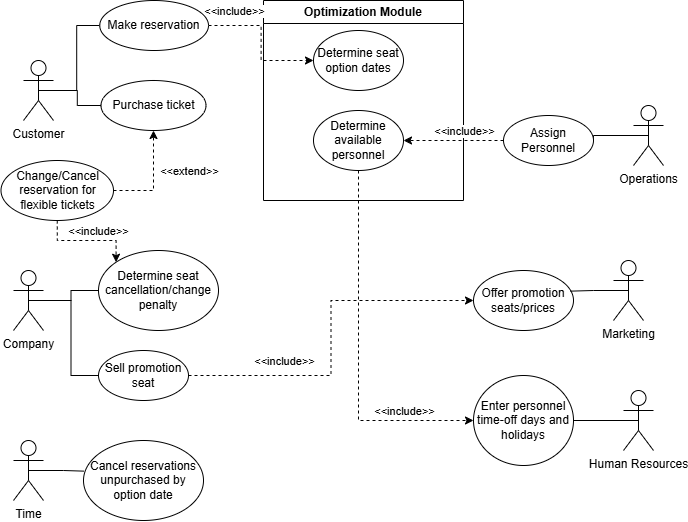

The diagram above was exported from draw.io. Its source (the exported page's mxGraphModel, read from the mxfile embedded in the PNG):
<mxGraphModel dx="1221" dy="632" grid="1" gridSize="10" guides="1" tooltips="1" connect="1" arrows="1" fold="1" page="1" pageScale="1" pageWidth="850" pageHeight="1100" math="0" shadow="0">
  <root>
    <mxCell id="0" />
    <mxCell id="1" parent="0" />
    <mxCell id="qjANOOWDrePt7iQbY9oS-1" value="Optimization Module" style="swimlane;whiteSpace=wrap;html=1;" vertex="1" parent="1">
      <mxGeometry x="290" y="270" width="200" height="200" as="geometry" />
    </mxCell>
    <mxCell id="qjANOOWDrePt7iQbY9oS-11" value="Determine seat option dates" style="ellipse;whiteSpace=wrap;html=1;" vertex="1" parent="qjANOOWDrePt7iQbY9oS-1">
      <mxGeometry x="50" y="30" width="90" height="60" as="geometry" />
    </mxCell>
    <mxCell id="qjANOOWDrePt7iQbY9oS-12" value="Determine available personnel" style="ellipse;whiteSpace=wrap;html=1;" vertex="1" parent="qjANOOWDrePt7iQbY9oS-1">
      <mxGeometry x="50" y="110" width="90" height="60" as="geometry" />
    </mxCell>
    <mxCell id="qjANOOWDrePt7iQbY9oS-32" style="edgeStyle=orthogonalEdgeStyle;rounded=0;orthogonalLoop=1;jettySize=auto;html=1;exitX=0.5;exitY=0.5;exitDx=0;exitDy=0;exitPerimeter=0;entryX=0;entryY=0.5;entryDx=0;entryDy=0;endArrow=none;startFill=0;" edge="1" parent="1" source="qjANOOWDrePt7iQbY9oS-5" target="qjANOOWDrePt7iQbY9oS-13">
      <mxGeometry relative="1" as="geometry" />
    </mxCell>
    <mxCell id="qjANOOWDrePt7iQbY9oS-33" style="edgeStyle=orthogonalEdgeStyle;rounded=0;orthogonalLoop=1;jettySize=auto;html=1;exitX=0.5;exitY=0.5;exitDx=0;exitDy=0;exitPerimeter=0;entryX=0;entryY=0.5;entryDx=0;entryDy=0;endArrow=none;startFill=0;" edge="1" parent="1" source="qjANOOWDrePt7iQbY9oS-5" target="qjANOOWDrePt7iQbY9oS-15">
      <mxGeometry relative="1" as="geometry" />
    </mxCell>
    <mxCell id="qjANOOWDrePt7iQbY9oS-5" value="Company" style="shape=umlActor;verticalLabelPosition=bottom;verticalAlign=top;html=1;outlineConnect=0;" vertex="1" parent="1">
      <mxGeometry x="40" y="540" width="30" height="60" as="geometry" />
    </mxCell>
    <mxCell id="qjANOOWDrePt7iQbY9oS-37" style="edgeStyle=orthogonalEdgeStyle;rounded=0;orthogonalLoop=1;jettySize=auto;html=1;exitX=0.5;exitY=0.5;exitDx=0;exitDy=0;exitPerimeter=0;endArrow=none;startFill=0;" edge="1" parent="1" source="qjANOOWDrePt7iQbY9oS-6" target="qjANOOWDrePt7iQbY9oS-21">
      <mxGeometry relative="1" as="geometry" />
    </mxCell>
    <mxCell id="qjANOOWDrePt7iQbY9oS-6" value="Human Resources" style="shape=umlActor;verticalLabelPosition=bottom;verticalAlign=top;html=1;outlineConnect=0;" vertex="1" parent="1">
      <mxGeometry x="650" y="660" width="30" height="60" as="geometry" />
    </mxCell>
    <mxCell id="qjANOOWDrePt7iQbY9oS-7" value="Marketing" style="shape=umlActor;verticalLabelPosition=bottom;verticalAlign=top;html=1;outlineConnect=0;" vertex="1" parent="1">
      <mxGeometry x="640" y="530" width="30" height="60" as="geometry" />
    </mxCell>
    <mxCell id="qjANOOWDrePt7iQbY9oS-25" style="edgeStyle=orthogonalEdgeStyle;rounded=0;orthogonalLoop=1;jettySize=auto;html=1;exitX=0.5;exitY=0.5;exitDx=0;exitDy=0;exitPerimeter=0;entryX=1;entryY=0.5;entryDx=0;entryDy=0;startArrow=none;startFill=0;endArrow=none;" edge="1" parent="1" source="qjANOOWDrePt7iQbY9oS-8" target="qjANOOWDrePt7iQbY9oS-14">
      <mxGeometry relative="1" as="geometry">
        <Array as="points">
          <mxPoint x="620" y="410" />
          <mxPoint x="620" y="420" />
        </Array>
      </mxGeometry>
    </mxCell>
    <mxCell id="qjANOOWDrePt7iQbY9oS-8" value="Operations" style="shape=umlActor;verticalLabelPosition=bottom;verticalAlign=top;html=1;outlineConnect=0;" vertex="1" parent="1">
      <mxGeometry x="660" y="375" width="30" height="60" as="geometry" />
    </mxCell>
    <mxCell id="qjANOOWDrePt7iQbY9oS-51" style="edgeStyle=orthogonalEdgeStyle;rounded=0;orthogonalLoop=1;jettySize=auto;html=1;exitX=0.5;exitY=0.5;exitDx=0;exitDy=0;exitPerimeter=0;entryX=0;entryY=0.5;entryDx=0;entryDy=0;endArrow=none;startFill=0;" edge="1" parent="1" source="qjANOOWDrePt7iQbY9oS-9" target="qjANOOWDrePt7iQbY9oS-16">
      <mxGeometry relative="1" as="geometry" />
    </mxCell>
    <mxCell id="qjANOOWDrePt7iQbY9oS-52" style="edgeStyle=orthogonalEdgeStyle;rounded=0;orthogonalLoop=1;jettySize=auto;html=1;exitX=0.5;exitY=0.5;exitDx=0;exitDy=0;exitPerimeter=0;entryX=0;entryY=0.5;entryDx=0;entryDy=0;endArrow=none;startFill=0;" edge="1" parent="1" source="qjANOOWDrePt7iQbY9oS-9" target="qjANOOWDrePt7iQbY9oS-17">
      <mxGeometry relative="1" as="geometry" />
    </mxCell>
    <mxCell id="qjANOOWDrePt7iQbY9oS-9" value="Customer" style="shape=umlActor;verticalLabelPosition=bottom;verticalAlign=top;html=1;outlineConnect=0;" vertex="1" parent="1">
      <mxGeometry x="50" y="330" width="30" height="60" as="geometry" />
    </mxCell>
    <mxCell id="qjANOOWDrePt7iQbY9oS-10" value="Time" style="shape=umlActor;verticalLabelPosition=bottom;verticalAlign=top;html=1;outlineConnect=0;" vertex="1" parent="1">
      <mxGeometry x="40" y="710" width="30" height="60" as="geometry" />
    </mxCell>
    <mxCell id="qjANOOWDrePt7iQbY9oS-13" value="Determine seat cancellation/change penalty" style="ellipse;whiteSpace=wrap;html=1;" vertex="1" parent="1">
      <mxGeometry x="125" y="520" width="120" height="80" as="geometry" />
    </mxCell>
    <mxCell id="qjANOOWDrePt7iQbY9oS-26" style="edgeStyle=orthogonalEdgeStyle;rounded=0;orthogonalLoop=1;jettySize=auto;html=1;exitX=0;exitY=0.5;exitDx=0;exitDy=0;entryX=1;entryY=0.5;entryDx=0;entryDy=0;dashed=1;" edge="1" parent="1" source="qjANOOWDrePt7iQbY9oS-14" target="qjANOOWDrePt7iQbY9oS-12">
      <mxGeometry relative="1" as="geometry" />
    </mxCell>
    <mxCell id="qjANOOWDrePt7iQbY9oS-27" value="&amp;lt;&amp;lt;include&amp;gt;&amp;gt;" style="edgeLabel;html=1;align=center;verticalAlign=middle;resizable=0;points=[];" vertex="1" connectable="0" parent="qjANOOWDrePt7iQbY9oS-26">
      <mxGeometry x="-0.1" y="-1" relative="1" as="geometry">
        <mxPoint x="5" y="-9" as="offset" />
      </mxGeometry>
    </mxCell>
    <mxCell id="qjANOOWDrePt7iQbY9oS-14" value="Assign Personnel" style="ellipse;whiteSpace=wrap;html=1;" vertex="1" parent="1">
      <mxGeometry x="530" y="385" width="90" height="50" as="geometry" />
    </mxCell>
    <mxCell id="qjANOOWDrePt7iQbY9oS-34" style="edgeStyle=orthogonalEdgeStyle;rounded=0;orthogonalLoop=1;jettySize=auto;html=1;exitX=1;exitY=0.5;exitDx=0;exitDy=0;entryX=0;entryY=0.5;entryDx=0;entryDy=0;dashed=1;" edge="1" parent="1" source="qjANOOWDrePt7iQbY9oS-15" target="qjANOOWDrePt7iQbY9oS-22">
      <mxGeometry relative="1" as="geometry" />
    </mxCell>
    <mxCell id="qjANOOWDrePt7iQbY9oS-35" value="&amp;lt;&amp;lt;include&amp;gt;&amp;gt;" style="edgeLabel;html=1;align=center;verticalAlign=middle;resizable=0;points=[];" vertex="1" connectable="0" parent="qjANOOWDrePt7iQbY9oS-34">
      <mxGeometry x="-0.3273" y="-2" relative="1" as="geometry">
        <mxPoint x="-26" y="-17" as="offset" />
      </mxGeometry>
    </mxCell>
    <mxCell id="qjANOOWDrePt7iQbY9oS-15" value="Sell promotion seat" style="ellipse;whiteSpace=wrap;html=1;" vertex="1" parent="1">
      <mxGeometry x="125" y="620" width="90" height="50" as="geometry" />
    </mxCell>
    <mxCell id="qjANOOWDrePt7iQbY9oS-43" style="edgeStyle=orthogonalEdgeStyle;rounded=0;orthogonalLoop=1;jettySize=auto;html=1;exitX=1;exitY=0.5;exitDx=0;exitDy=0;entryX=0;entryY=0.5;entryDx=0;entryDy=0;dashed=1;" edge="1" parent="1" source="qjANOOWDrePt7iQbY9oS-16" target="qjANOOWDrePt7iQbY9oS-11">
      <mxGeometry relative="1" as="geometry" />
    </mxCell>
    <mxCell id="qjANOOWDrePt7iQbY9oS-44" value="&amp;lt;&amp;lt;include&amp;gt;&amp;gt;" style="edgeLabel;html=1;align=center;verticalAlign=middle;resizable=0;points=[];" vertex="1" connectable="0" parent="qjANOOWDrePt7iQbY9oS-43">
      <mxGeometry x="-0.2681" y="3" relative="1" as="geometry">
        <mxPoint x="-26" y="-12" as="offset" />
      </mxGeometry>
    </mxCell>
    <mxCell id="qjANOOWDrePt7iQbY9oS-16" value="Make reservation" style="ellipse;whiteSpace=wrap;html=1;" vertex="1" parent="1">
      <mxGeometry x="126.25" y="270" width="108.75" height="50" as="geometry" />
    </mxCell>
    <mxCell id="qjANOOWDrePt7iQbY9oS-17" value="Purchase ticket" style="ellipse;whiteSpace=wrap;html=1;" vertex="1" parent="1">
      <mxGeometry x="127.5" y="350" width="105" height="50" as="geometry" />
    </mxCell>
    <mxCell id="qjANOOWDrePt7iQbY9oS-30" style="edgeStyle=orthogonalEdgeStyle;rounded=0;orthogonalLoop=1;jettySize=auto;html=1;exitX=1;exitY=0.5;exitDx=0;exitDy=0;entryX=0.5;entryY=1;entryDx=0;entryDy=0;dashed=1;" edge="1" parent="1" source="qjANOOWDrePt7iQbY9oS-18" target="qjANOOWDrePt7iQbY9oS-17">
      <mxGeometry relative="1" as="geometry">
        <mxPoint x="180" y="430.5" as="targetPoint" />
      </mxGeometry>
    </mxCell>
    <mxCell id="qjANOOWDrePt7iQbY9oS-31" value="&amp;lt;&amp;lt;extend&amp;gt;&amp;gt;" style="edgeLabel;html=1;align=center;verticalAlign=middle;resizable=0;points=[];" vertex="1" connectable="0" parent="qjANOOWDrePt7iQbY9oS-30">
      <mxGeometry x="-0.1384" y="2" relative="1" as="geometry">
        <mxPoint x="37" y="-17" as="offset" />
      </mxGeometry>
    </mxCell>
    <mxCell id="qjANOOWDrePt7iQbY9oS-47" style="edgeStyle=orthogonalEdgeStyle;rounded=0;orthogonalLoop=1;jettySize=auto;html=1;exitX=0.5;exitY=1;exitDx=0;exitDy=0;entryX=0;entryY=0;entryDx=0;entryDy=0;dashed=1;" edge="1" parent="1" source="qjANOOWDrePt7iQbY9oS-18" target="qjANOOWDrePt7iQbY9oS-13">
      <mxGeometry relative="1" as="geometry" />
    </mxCell>
    <mxCell id="qjANOOWDrePt7iQbY9oS-48" value="&amp;lt;&amp;lt;include&amp;gt;&amp;gt;" style="edgeLabel;html=1;align=center;verticalAlign=middle;resizable=0;points=[];" vertex="1" connectable="0" parent="qjANOOWDrePt7iQbY9oS-47">
      <mxGeometry x="0.2639" y="2" relative="1" as="geometry">
        <mxPoint x="-3" y="-8" as="offset" />
      </mxGeometry>
    </mxCell>
    <mxCell id="qjANOOWDrePt7iQbY9oS-18" value="Change/Cancel reservation for flexible tickets" style="ellipse;whiteSpace=wrap;html=1;" vertex="1" parent="1">
      <mxGeometry x="27.5" y="430" width="112.5" height="60" as="geometry" />
    </mxCell>
    <mxCell id="qjANOOWDrePt7iQbY9oS-19" value="Cancel reservations unpurchased by option date" style="ellipse;whiteSpace=wrap;html=1;" vertex="1" parent="1">
      <mxGeometry x="110" y="710" width="120" height="80" as="geometry" />
    </mxCell>
    <mxCell id="qjANOOWDrePt7iQbY9oS-21" value="Enter personnel time-off days and holidays" style="ellipse;whiteSpace=wrap;html=1;" vertex="1" parent="1">
      <mxGeometry x="500" y="645" width="100" height="90" as="geometry" />
    </mxCell>
    <mxCell id="qjANOOWDrePt7iQbY9oS-22" value="Offer promotion seats/prices" style="ellipse;whiteSpace=wrap;html=1;" vertex="1" parent="1">
      <mxGeometry x="500" y="540" width="100" height="60" as="geometry" />
    </mxCell>
    <mxCell id="qjANOOWDrePt7iQbY9oS-36" style="edgeStyle=orthogonalEdgeStyle;rounded=0;orthogonalLoop=1;jettySize=auto;html=1;exitX=0.5;exitY=0.5;exitDx=0;exitDy=0;exitPerimeter=0;entryX=0.97;entryY=0.344;entryDx=0;entryDy=0;entryPerimeter=0;endArrow=none;startFill=0;" edge="1" parent="1" source="qjANOOWDrePt7iQbY9oS-7" target="qjANOOWDrePt7iQbY9oS-22">
      <mxGeometry relative="1" as="geometry" />
    </mxCell>
    <mxCell id="qjANOOWDrePt7iQbY9oS-38" style="edgeStyle=orthogonalEdgeStyle;rounded=0;orthogonalLoop=1;jettySize=auto;html=1;exitX=0.5;exitY=1;exitDx=0;exitDy=0;entryX=0;entryY=0.5;entryDx=0;entryDy=0;dashed=1;" edge="1" parent="1" source="qjANOOWDrePt7iQbY9oS-12" target="qjANOOWDrePt7iQbY9oS-21">
      <mxGeometry relative="1" as="geometry" />
    </mxCell>
    <mxCell id="qjANOOWDrePt7iQbY9oS-39" value="&amp;lt;&amp;lt;include&amp;gt;&amp;gt;" style="edgeLabel;html=1;align=center;verticalAlign=middle;resizable=0;points=[];" vertex="1" connectable="0" parent="qjANOOWDrePt7iQbY9oS-38">
      <mxGeometry x="0.4575" y="-1" relative="1" as="geometry">
        <mxPoint x="29" y="-11" as="offset" />
      </mxGeometry>
    </mxCell>
    <mxCell id="qjANOOWDrePt7iQbY9oS-54" style="edgeStyle=orthogonalEdgeStyle;rounded=0;orthogonalLoop=1;jettySize=auto;html=1;exitX=0.5;exitY=0.5;exitDx=0;exitDy=0;exitPerimeter=0;entryX=0.003;entryY=0.383;entryDx=0;entryDy=0;entryPerimeter=0;endArrow=none;startFill=0;" edge="1" parent="1" source="qjANOOWDrePt7iQbY9oS-10" target="qjANOOWDrePt7iQbY9oS-19">
      <mxGeometry relative="1" as="geometry" />
    </mxCell>
  </root>
</mxGraphModel>